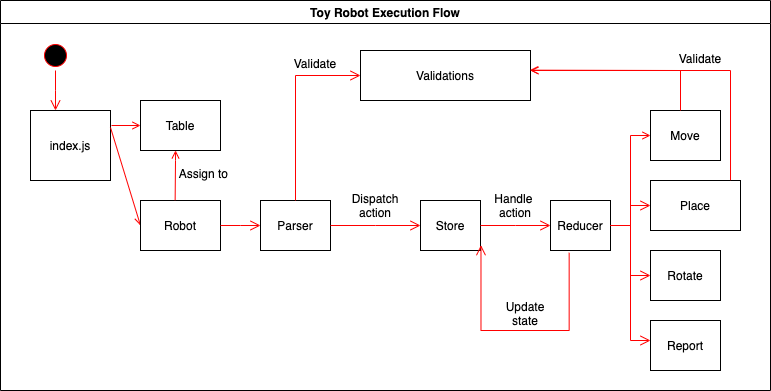

The diagram above was exported from draw.io. Its source (the exported page's mxGraphModel, read from the mxfile embedded in the PNG):
<mxGraphModel dx="1298" dy="809" grid="1" gridSize="10" guides="1" tooltips="1" connect="1" arrows="1" fold="1" page="1" pageScale="1" pageWidth="1169" pageHeight="826" background="#ffffff" math="0" shadow="0">
  <root>
    <mxCell id="0" />
    <mxCell id="1" parent="0" />
    <mxCell id="2" value="Toy Robot Execution Flow" style="swimlane;whiteSpace=wrap" parent="1" vertex="1">
      <mxGeometry x="20" y="60" width="770" height="390" as="geometry" />
    </mxCell>
    <mxCell id="5" value="" style="ellipse;shape=startState;fillColor=#000000;strokeColor=#ff0000;" parent="2" vertex="1">
      <mxGeometry x="40" y="40" width="30" height="30" as="geometry" />
    </mxCell>
    <mxCell id="6" value="" style="edgeStyle=elbowEdgeStyle;elbow=horizontal;verticalAlign=bottom;endArrow=open;endSize=8;strokeColor=#FF0000;endFill=1;rounded=0" parent="2" source="5" target="7" edge="1">
      <mxGeometry x="100" y="40" as="geometry">
        <mxPoint x="115" y="110" as="targetPoint" />
      </mxGeometry>
    </mxCell>
    <mxCell id="7" value="index.js" style="" parent="2" vertex="1">
      <mxGeometry x="30" y="110" width="80" height="70" as="geometry" />
    </mxCell>
    <mxCell id="9" value="" style="endArrow=open;strokeColor=#FF0000;endFill=1;rounded=0;entryX=0;entryY=0.5;entryDx=0;entryDy=0;" parent="2" target="4Wy9rTz4Rw1EZvZjXUKl-43" edge="1">
      <mxGeometry relative="1" as="geometry">
        <mxPoint x="110" y="127" as="sourcePoint" />
        <mxPoint x="115" y="220" as="targetPoint" />
      </mxGeometry>
    </mxCell>
    <mxCell id="11" value="" style="endArrow=open;strokeColor=#FF0000;endFill=1;rounded=0;exitX=1;exitY=0.5;exitDx=0;exitDy=0;" parent="2" source="10" edge="1">
      <mxGeometry relative="1" as="geometry">
        <mxPoint x="115" y="270" as="sourcePoint" />
        <mxPoint x="170" y="135" as="targetPoint" />
      </mxGeometry>
    </mxCell>
    <mxCell id="4Wy9rTz4Rw1EZvZjXUKl-41" value="Parser" style="" parent="2" vertex="1">
      <mxGeometry x="260" y="200" width="70" height="50" as="geometry" />
    </mxCell>
    <mxCell id="10" value="Table" style="" parent="2" vertex="1">
      <mxGeometry x="140" y="100" width="80" height="50" as="geometry" />
    </mxCell>
    <mxCell id="4Wy9rTz4Rw1EZvZjXUKl-42" value="" style="endArrow=open;strokeColor=#FF0000;endFill=1;rounded=0;" parent="2" target="10" edge="1">
      <mxGeometry relative="1" as="geometry">
        <mxPoint x="111" y="125" as="sourcePoint" />
        <mxPoint x="210" y="275" as="targetPoint" />
      </mxGeometry>
    </mxCell>
    <mxCell id="4Wy9rTz4Rw1EZvZjXUKl-43" value="Robot" style="" parent="2" vertex="1">
      <mxGeometry x="140" y="200" width="80" height="50" as="geometry" />
    </mxCell>
    <mxCell id="4Wy9rTz4Rw1EZvZjXUKl-44" value="" style="edgeStyle=elbowEdgeStyle;elbow=horizontal;verticalAlign=bottom;endArrow=open;endSize=8;strokeColor=#FF0000;endFill=1;rounded=0;entryX=0;entryY=0.5;entryDx=0;entryDy=0;" parent="2" target="4Wy9rTz4Rw1EZvZjXUKl-41" edge="1">
      <mxGeometry x="-25" y="4.5" as="geometry">
        <mxPoint x="253" y="224.5" as="targetPoint" />
        <mxPoint x="220" y="225" as="sourcePoint" />
      </mxGeometry>
    </mxCell>
    <mxCell id="4Wy9rTz4Rw1EZvZjXUKl-45" value="Reducer" style="" parent="2" vertex="1">
      <mxGeometry x="550" y="200" width="60" height="50" as="geometry" />
    </mxCell>
    <mxCell id="4Wy9rTz4Rw1EZvZjXUKl-46" value="Store" style="" parent="2" vertex="1">
      <mxGeometry x="420" y="200" width="60" height="50" as="geometry" />
    </mxCell>
    <mxCell id="4Wy9rTz4Rw1EZvZjXUKl-47" value="Move" style="" parent="2" vertex="1">
      <mxGeometry x="650" y="110" width="70" height="50" as="geometry" />
    </mxCell>
    <mxCell id="4Wy9rTz4Rw1EZvZjXUKl-48" value="Report" style="" parent="2" vertex="1">
      <mxGeometry x="650" y="320" width="70" height="50" as="geometry" />
    </mxCell>
    <mxCell id="4Wy9rTz4Rw1EZvZjXUKl-49" value="Rotate" style="" parent="2" vertex="1">
      <mxGeometry x="650" y="250" width="70" height="50" as="geometry" />
    </mxCell>
    <mxCell id="4Wy9rTz4Rw1EZvZjXUKl-50" value="Place" style="" parent="2" vertex="1">
      <mxGeometry x="650" y="180" width="90" height="50" as="geometry" />
    </mxCell>
    <mxCell id="4Wy9rTz4Rw1EZvZjXUKl-51" value="" style="edgeStyle=elbowEdgeStyle;elbow=horizontal;verticalAlign=bottom;endArrow=open;endSize=8;strokeColor=#FF0000;endFill=1;rounded=0;entryX=0;entryY=0.5;entryDx=0;entryDy=0;" parent="2" target="4Wy9rTz4Rw1EZvZjXUKl-46" edge="1">
      <mxGeometry x="25" y="-65.5" as="geometry">
        <mxPoint x="370" y="225" as="targetPoint" />
        <mxPoint x="330" y="225" as="sourcePoint" />
      </mxGeometry>
    </mxCell>
    <mxCell id="4Wy9rTz4Rw1EZvZjXUKl-54" value="" style="edgeStyle=elbowEdgeStyle;elbow=horizontal;verticalAlign=bottom;endArrow=open;endSize=8;strokeColor=#FF0000;endFill=1;rounded=0;entryX=0;entryY=0.5;entryDx=0;entryDy=0;exitX=1;exitY=0.5;exitDx=0;exitDy=0;" parent="2" source="4Wy9rTz4Rw1EZvZjXUKl-46" target="4Wy9rTz4Rw1EZvZjXUKl-45" edge="1">
      <mxGeometry x="185" y="-65.78999999999999" as="geometry">
        <mxPoint x="530" y="224.70999999999998" as="targetPoint" />
        <mxPoint x="490" y="224.70999999999998" as="sourcePoint" />
      </mxGeometry>
    </mxCell>
    <mxCell id="4Wy9rTz4Rw1EZvZjXUKl-55" value="" style="edgeStyle=elbowEdgeStyle;elbow=horizontal;verticalAlign=bottom;endArrow=open;endSize=8;strokeColor=#FF0000;endFill=1;rounded=0;entryX=0;entryY=0.5;entryDx=0;entryDy=0;" parent="2" target="4Wy9rTz4Rw1EZvZjXUKl-50" edge="1">
      <mxGeometry x="240" y="-150.5" as="geometry">
        <mxPoint x="645" y="210.00000000000006" as="targetPoint" />
        <mxPoint x="610" y="225" as="sourcePoint" />
        <Array as="points">
          <mxPoint x="630" y="225" />
        </Array>
      </mxGeometry>
    </mxCell>
    <mxCell id="4Wy9rTz4Rw1EZvZjXUKl-56" value="" style="endArrow=open;strokeColor=#FF0000;endFill=1;rounded=0;entryX=0.438;entryY=0.998;entryDx=0;entryDy=0;entryPerimeter=0;exitX=0.433;exitY=-0.007;exitDx=0;exitDy=0;exitPerimeter=0;" parent="2" source="4Wy9rTz4Rw1EZvZjXUKl-43" target="10" edge="1">
      <mxGeometry relative="1" as="geometry">
        <mxPoint x="175" y="181" as="sourcePoint" />
        <mxPoint x="150" y="214.9999999999999" as="targetPoint" />
        <Array as="points">
          <mxPoint x="175" y="160" />
        </Array>
      </mxGeometry>
    </mxCell>
    <mxCell id="4Wy9rTz4Rw1EZvZjXUKl-57" value="" style="endArrow=open;strokeColor=#FF0000;endFill=1;rounded=0;entryX=0;entryY=0.5;entryDx=0;entryDy=0;" parent="2" target="4Wy9rTz4Rw1EZvZjXUKl-47" edge="1">
      <mxGeometry relative="1" as="geometry">
        <mxPoint x="630" y="220" as="sourcePoint" />
        <mxPoint x="265.03999999999996" y="189.89999999999998" as="targetPoint" />
        <Array as="points">
          <mxPoint x="630" y="135" />
        </Array>
      </mxGeometry>
    </mxCell>
    <mxCell id="4Wy9rTz4Rw1EZvZjXUKl-58" value="" style="edgeStyle=elbowEdgeStyle;elbow=horizontal;verticalAlign=bottom;endArrow=open;endSize=8;strokeColor=#FF0000;endFill=1;rounded=0;entryX=0;entryY=0.5;entryDx=0;entryDy=0;exitX=1;exitY=0.5;exitDx=0;exitDy=0;" parent="2" source="4Wy9rTz4Rw1EZvZjXUKl-45" target="4Wy9rTz4Rw1EZvZjXUKl-49" edge="1">
      <mxGeometry x="180" y="-210.5" as="geometry">
        <mxPoint x="655" y="219.9999999999999" as="targetPoint" />
        <mxPoint x="620" y="229.9999999999999" as="sourcePoint" />
        <Array as="points">
          <mxPoint x="630" y="221" />
          <mxPoint x="620" y="221" />
        </Array>
      </mxGeometry>
    </mxCell>
    <mxCell id="4Wy9rTz4Rw1EZvZjXUKl-59" value="" style="edgeStyle=elbowEdgeStyle;elbow=horizontal;verticalAlign=bottom;endArrow=open;endSize=8;strokeColor=#FF0000;endFill=1;rounded=0;entryX=0;entryY=0.4;entryDx=0;entryDy=0;entryPerimeter=0;" parent="2" target="4Wy9rTz4Rw1EZvZjXUKl-48" edge="1">
      <mxGeometry x="120" y="-270.5" as="geometry">
        <mxPoint x="660" y="284.9999999999999" as="targetPoint" />
        <mxPoint x="610" y="225" as="sourcePoint" />
        <Array as="points">
          <mxPoint x="630" y="220" />
        </Array>
      </mxGeometry>
    </mxCell>
    <mxCell id="4Wy9rTz4Rw1EZvZjXUKl-60" value="Dispatch &lt;br&gt;action" style="text;html=1;strokeColor=none;fillColor=none;align=center;verticalAlign=middle;whiteSpace=wrap;rounded=0;" parent="2" vertex="1">
      <mxGeometry x="350" y="192.5" width="50" height="25" as="geometry" />
    </mxCell>
    <mxCell id="4Wy9rTz4Rw1EZvZjXUKl-61" value="Handle&amp;nbsp;&lt;br&gt;action" style="text;html=1;strokeColor=none;fillColor=none;align=center;verticalAlign=middle;whiteSpace=wrap;rounded=0;" parent="2" vertex="1">
      <mxGeometry x="490" y="192.5" width="50" height="25" as="geometry" />
    </mxCell>
    <mxCell id="4Wy9rTz4Rw1EZvZjXUKl-62" value="Update state" style="text;html=1;strokeColor=none;fillColor=none;align=center;verticalAlign=middle;whiteSpace=wrap;rounded=0;" parent="2" vertex="1">
      <mxGeometry x="500" y="300" width="50" height="25" as="geometry" />
    </mxCell>
    <mxCell id="4Wy9rTz4Rw1EZvZjXUKl-63" value="" style="edgeStyle=elbowEdgeStyle;elbow=horizontal;verticalAlign=bottom;endArrow=open;endSize=8;strokeColor=#FF0000;endFill=1;rounded=0;entryX=1.008;entryY=0.893;entryDx=0;entryDy=0;exitX=0.311;exitY=1.046;exitDx=0;exitDy=0;exitPerimeter=0;entryPerimeter=0;" parent="2" source="4Wy9rTz4Rw1EZvZjXUKl-45" target="4Wy9rTz4Rw1EZvZjXUKl-46" edge="1">
      <mxGeometry x="135" y="-105.78999999999999" as="geometry">
        <mxPoint x="560" y="234.9999999999999" as="targetPoint" />
        <mxPoint x="590" y="260" as="sourcePoint" />
        <Array as="points">
          <mxPoint x="440" y="330" />
          <mxPoint x="440" y="310" />
          <mxPoint x="450" y="310" />
          <mxPoint x="515" y="310" />
        </Array>
      </mxGeometry>
    </mxCell>
    <mxCell id="4Wy9rTz4Rw1EZvZjXUKl-66" value="Assign to&amp;nbsp;" style="text;html=1;strokeColor=none;fillColor=none;align=center;verticalAlign=middle;whiteSpace=wrap;rounded=0;rotation=0;" parent="2" vertex="1">
      <mxGeometry x="170" y="160" width="70" height="25" as="geometry" />
    </mxCell>
    <mxCell id="4Wy9rTz4Rw1EZvZjXUKl-69" value="Validations" style="" parent="2" vertex="1">
      <mxGeometry x="360" y="50" width="170" height="50" as="geometry" />
    </mxCell>
    <mxCell id="4Wy9rTz4Rw1EZvZjXUKl-71" value="" style="edgeStyle=elbowEdgeStyle;elbow=horizontal;verticalAlign=bottom;endArrow=open;endSize=8;strokeColor=#FF0000;endFill=1;rounded=0;entryX=0;entryY=0.5;entryDx=0;entryDy=0;exitX=0.5;exitY=0;exitDx=0;exitDy=0;" parent="2" source="4Wy9rTz4Rw1EZvZjXUKl-41" target="4Wy9rTz4Rw1EZvZjXUKl-69" edge="1">
      <mxGeometry x="65" y="-145.92000000000002" as="geometry">
        <mxPoint x="370" y="124.57999999999987" as="targetPoint" />
        <mxPoint x="290" y="190" as="sourcePoint" />
        <Array as="points">
          <mxPoint x="295" y="150" />
          <mxPoint x="290" y="180" />
        </Array>
      </mxGeometry>
    </mxCell>
    <mxCell id="4Wy9rTz4Rw1EZvZjXUKl-72" value="" style="endArrow=open;strokeColor=#FF0000;endFill=1;rounded=0;entryX=0.996;entryY=0.393;entryDx=0;entryDy=0;entryPerimeter=0;" parent="2" target="4Wy9rTz4Rw1EZvZjXUKl-69" edge="1">
      <mxGeometry relative="1" as="geometry">
        <mxPoint x="680" y="110" as="sourcePoint" />
        <mxPoint x="540" y="75" as="targetPoint" />
        <Array as="points">
          <mxPoint x="680" y="70" />
        </Array>
      </mxGeometry>
    </mxCell>
    <mxCell id="4Wy9rTz4Rw1EZvZjXUKl-73" value="" style="endArrow=open;strokeColor=#FF0000;endFill=1;rounded=0;exitX=0.889;exitY=-0.006;exitDx=0;exitDy=0;exitPerimeter=0;" parent="2" source="4Wy9rTz4Rw1EZvZjXUKl-50" edge="1">
      <mxGeometry relative="1" as="geometry">
        <mxPoint x="730" y="177" as="sourcePoint" />
        <mxPoint x="530" y="70" as="targetPoint" />
        <Array as="points">
          <mxPoint x="730" y="70" />
        </Array>
      </mxGeometry>
    </mxCell>
    <mxCell id="4Wy9rTz4Rw1EZvZjXUKl-74" value="Validate" style="text;html=1;strokeColor=none;fillColor=none;align=center;verticalAlign=middle;whiteSpace=wrap;rounded=0;" parent="2" vertex="1">
      <mxGeometry x="670" y="45" width="60" height="25" as="geometry" />
    </mxCell>
    <mxCell id="4Wy9rTz4Rw1EZvZjXUKl-75" value="Validate" style="text;html=1;strokeColor=none;fillColor=none;align=center;verticalAlign=middle;whiteSpace=wrap;rounded=0;" parent="2" vertex="1">
      <mxGeometry x="290" y="50" width="50" height="25" as="geometry" />
    </mxCell>
  </root>
</mxGraphModel>